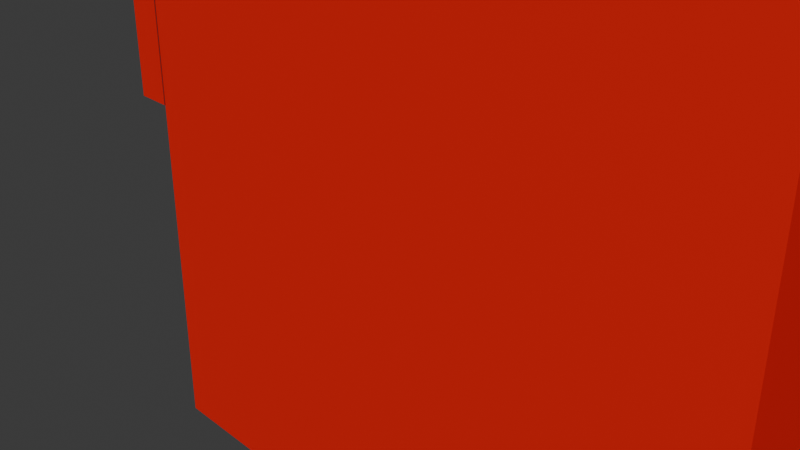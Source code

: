 # Source: SmokeJumpersFireStation.blend  (saved by Blender 4.3.34; exported with 4.5.12 LTS)
import bpy
from mathutils import Matrix  # noqa: F401  (used for matrix-valued properties, if any)

bpy.ops.wm.read_factory_settings(use_empty=True)
scene = bpy.context.scene
scene.name = 'Scene'

# ---- collections
col_collection = bpy.data.collections.new('Collection'); scene.collection.children.link(col_collection)

# ---- materials (node trees are filled in below, after node groups)
mat_material_001 = bpy.data.materials.new('Material.001')
mat_material_002 = bpy.data.materials.new('Material.002')
mat_material_003 = bpy.data.materials.new('Material.003')

# ---- material node trees
mat_material_001.use_nodes = True; mat_material_001.node_tree.nodes.clear()
_N = mat_material_001.node_tree.nodes; _L = mat_material_001.node_tree.links
n0 = _N.new('ShaderNodeBsdfPrincipled'); n0.name = 'Principled BSDF'; n0.location = (10, 300)
n0.inputs[0].default_value = (0.8002, 0.008477, 0.004563, 1.0)
n1 = _N.new('ShaderNodeOutputMaterial'); n1.name = 'Material Output'; n1.location = (300, 300)
_L.new(n0.outputs[0], n1.inputs[0])
n1.is_active_output = True
mat_material_002.use_nodes = True; mat_material_002.node_tree.nodes.clear()
_N = mat_material_002.node_tree.nodes; _L = mat_material_002.node_tree.links
n0 = _N.new('ShaderNodeBsdfPrincipled'); n0.name = 'Principled BSDF'; n0.location = (10, 300)
n0.inputs[0].default_value = (0.03158, 0.8001, 0.8001, 1.0)
n1 = _N.new('ShaderNodeOutputMaterial'); n1.name = 'Material Output'; n1.location = (300, 300)
_L.new(n0.outputs[0], n1.inputs[0])
n1.is_active_output = True
mat_material_003.use_nodes = True; mat_material_003.node_tree.nodes.clear()
_N = mat_material_003.node_tree.nodes; _L = mat_material_003.node_tree.links
n0 = _N.new('ShaderNodeBsdfPrincipled'); n0.name = 'Principled BSDF'; n0.location = (10, 300)
n0.inputs[0].default_value = (0.02004, 0.02004, 0.02004, 1.0)
n1 = _N.new('ShaderNodeOutputMaterial'); n1.name = 'Material Output'; n1.location = (300, 300)
_L.new(n0.outputs[0], n1.inputs[0])
n1.is_active_output = True

# ---- world
world_world = bpy.data.worlds.new('World'); scene.world = world_world
world_world.use_nodes = True; world_world.node_tree.nodes.clear()
_N = world_world.node_tree.nodes; _L = world_world.node_tree.links
n0 = _N.new('ShaderNodeOutputWorld'); n0.name = 'World Output'; n0.location = (300, 300)
n1 = _N.new('ShaderNodeBackground'); n1.name = 'Background'; n1.location = (10, 300)
n1.inputs[0].default_value = (0.05088, 0.05088, 0.05088, 1.0)
_L.new(n1.outputs[0], n0.inputs[0])
n0.is_active_output = True
world_world.color = (0.05088, 0.05088, 0.05088)
world_world.sun_shadow_jitter_overblur = 0.0

# ---- cameras
cam_camera = bpy.data.cameras.new('Camera')
cam_camera.clip_end = 100.0
cam_camera.ortho_scale = 7.314

# ---- meshes
me_firestation_6_for_smokejumpers__2 = bpy.data.meshes.new('FireStation.6 for Smokejumpers (2)')
me_firestation_6_for_smokejumpers__2.from_pydata([(916.4, 71.91, 0.0), (760.7, 193.5, 0.0), (760.7, 71.91, 0.0), (760.7, 432.5, 0.0), (916.4, 432.5, 0.0), (555.2, 193.5, 0.0), (537.5, 432.5, 0.0), (537.5, 193.5, 0.0), (561.3, 193.5, 0.0), (630.4, 193.5, 0.0), (636.7, 193.5, 0.0), (662.3, 193.5, 0.0), (668.7, 193.5, 0.0), (737.8, 193.5, 0.0), (743.7, 193.5, 0.0), (537.5, 193.5, 79.18), (537.5, 432.5, 80.57), (555.2, 193.5, 65.56), (636.7, 193.5, 65.56), (662.3, 193.5, 65.56), (743.7, 193.5, 65.56), (760.7, 193.5, 99.15), (760.7, 432.5, 112.1), (611.3, 432.5, 101.5), (620.6, 432.5, 102.8), (629.9, 432.5, 104.0), (639.2, 432.5, 105.0), (648.5, 432.5, 106.1), (657.8, 432.5, 107.0), (667.1, 432.5, 107.9), (676.5, 432.5, 108.7), (685.8, 432.5, 109.4), (695.1, 432.5, 110.0), (704.5, 432.5, 110.6), (713.9, 432.5, 111.0), (723.2, 432.5, 111.4), (732.6, 432.5, 111.7), (751.3, 432.5, 112.0), (741.9, 432.5, 111.9), (537.5, 432.5, 88.56), (546.7, 432.5, 90.42), (555.9, 432.5, 92.28), (565.1, 432.5, 93.98), (574.3, 432.5, 95.68), (583.5, 432.5, 97.22), (592.8, 432.5, 98.76), (602.0, 432.5, 100.1), (546.7, 193.5, 90.42), (555.9, 193.5, 92.28), (565.1, 193.5, 93.98), (574.3, 193.5, 95.68), (583.5, 193.5, 97.22), (592.8, 193.5, 98.76), (602.0, 193.5, 100.1), (611.3, 193.5, 101.5), (620.6, 193.5, 102.8), (629.9, 193.5, 104.0), (639.2, 193.5, 105.0), (648.5, 193.5, 106.1), (657.8, 193.5, 107.0), (667.1, 193.5, 107.9), (676.5, 193.5, 108.7), (685.8, 193.5, 109.4), (695.1, 193.5, 110.0), (704.5, 193.5, 110.6), (713.9, 193.5, 111.0), (723.2, 193.5, 111.4), (732.6, 193.5, 111.7), (741.9, 193.5, 111.9), (751.3, 193.5, 112.0), (760.7, 193.5, 112.1), (537.5, 193.5, 88.56), (561.3, 193.5, 57.32), (630.4, 193.5, 57.32), (668.7, 193.5, 57.32), (737.8, 193.5, 57.32), (599.6, 193.5, 37.5), (589.0, 193.5, 37.78), (599.6, 193.5, 49.23), (568.2, 193.5, 37.78), (589.0, 193.5, 49.5), (620.5, 193.5, 49.23), (568.2, 193.5, 49.5), (620.5, 193.5, 37.5), (709.8, 193.5, 36.35), (699.0, 193.5, 36.37), (709.8, 193.5, 48.07), (678.1, 193.5, 36.37), (699.0, 193.5, 48.09), (730.7, 193.5, 48.07), (678.1, 193.5, 48.09), (730.7, 193.5, 36.35), (772.4, 71.91, 107.5), (760.7, 71.91, 181.2), (772.4, 71.91, 134.7), (772.5, 71.91, 142.4), (904.6, 71.91, 134.7), (772.5, 71.91, 169.6), (904.6, 71.91, 169.6), (904.6, 71.91, 107.5), (916.4, 71.91, 181.2), (904.6, 71.91, 142.4), (916.4, 99.27, 169.5), (916.4, 432.5, 181.2), (916.4, 165.1, 169.5), (916.4, 179.5, 169.5), (916.4, 165.1, 145.0), (916.4, 245.3, 169.5), (916.4, 259.7, 169.5), (916.4, 245.3, 145.0), (916.4, 325.6, 169.5), (916.4, 340.0, 169.5), (916.4, 325.6, 145.0), (916.4, 405.8, 169.5), (916.4, 405.8, 145.0), (916.4, 99.27, 145.0), (916.4, 179.5, 145.0), (916.4, 259.7, 145.0), (916.4, 340.0, 145.0), (760.7, 432.5, 181.2), (760.7, 405.7, 146.0), (760.7, 339.9, 170.5), (760.7, 339.9, 146.0), (760.7, 405.7, 170.5), (760.7, 325.5, 146.0), (760.7, 259.7, 170.5), (760.7, 259.7, 146.0), (760.7, 325.5, 170.5), (760.7, 165.0, 146.0), (760.7, 99.19, 170.5), (760.7, 99.19, 146.0), (760.7, 165.0, 170.5), (760.7, 325.8, 117.2), (760.7, 260.0, 141.6), (760.7, 260.0, 117.2), (760.7, 325.8, 141.6), (760.7, 406.0, 117.2), (760.7, 340.2, 141.6), (760.7, 340.2, 117.2), (760.7, 406.0, 141.6), (760.7, 99.56, 117.2), (760.7, 165.4, 117.2), (760.7, 165.4, 141.6), (760.7, 179.8, 117.2), (760.7, 179.4, 146.0), (760.7, 245.6, 117.2), (760.7, 245.6, 141.6), (760.7, 179.4, 170.5), (760.7, 245.2, 170.5), (760.7, 179.8, 141.6), (760.7, 245.2, 146.0), (760.7, 99.56, 141.6), (786.4, 71.91, 165.4), (788.9, 71.91, 163.6), (786.4, 71.91, 147.5), (793.4, 71.91, 165.4), (793.4, 71.91, 163.6), (792.4, 71.91, 157.6), (788.9, 71.91, 155.8), (788.9, 71.91, 157.6), (792.4, 71.91, 155.8), (788.9, 71.91, 147.5), (797.7, 71.91, 165.4), (795.2, 71.91, 147.5), (795.2, 71.91, 165.4), (797.7, 71.91, 147.5), (800.6, 71.91, 165.4), (803.1, 71.91, 163.6), (800.6, 71.91, 147.5), (804.2, 71.91, 165.4), (804.2, 71.91, 163.6), (805.8, 71.91, 165.3), (805.6, 71.91, 163.4), (806.1, 71.91, 163.2), (807.1, 71.91, 164.9), (806.5, 71.91, 162.9), (806.9, 71.91, 162.0), (807.0, 71.91, 160.6), (808.2, 71.91, 164.3), (807.2, 71.91, 156.4), (807.9, 71.91, 156.8), (808.5, 71.91, 157.3), (808.9, 71.91, 163.4), (808.9, 71.91, 157.9), (809.3, 71.91, 162.2), (809.2, 71.91, 158.7), (809.4, 71.91, 160.6), (804.0, 71.91, 157.7), (803.1, 71.91, 155.9), (803.1, 71.91, 157.7), (805.0, 71.91, 155.9), (805.0, 71.91, 157.7), (805.7, 71.91, 157.9), (807.4, 71.91, 147.5), (806.3, 71.91, 158.3), (806.7, 71.91, 158.8), (807.0, 71.91, 159.6), (809.8, 71.91, 147.5), (803.1, 71.91, 147.5), (812.1, 71.91, 165.4), (814.6, 71.91, 163.5), (812.1, 71.91, 147.5), (819.0, 71.91, 165.4), (819.0, 71.91, 163.5), (818.2, 71.91, 157.6), (814.6, 71.91, 155.8), (814.6, 71.91, 157.6), (818.2, 71.91, 155.8), (814.6, 71.91, 149.2), (819.0, 71.91, 147.5), (819.0, 71.91, 149.2), (828.1, 71.91, 165.3), (827.9, 71.91, 161.6), (827.4, 71.91, 164.9), (828.0, 71.91, 162.5), (828.4, 71.91, 163.1), (828.9, 71.91, 165.5), (829.0, 71.91, 163.5), (829.8, 71.91, 165.5), (829.8, 71.91, 163.6), (830.8, 71.91, 165.5), (830.7, 71.91, 163.5), (831.3, 71.91, 163.1), (831.7, 71.91, 165.2), (831.7, 71.91, 162.6), (832.0, 71.91, 161.9), (832.5, 71.91, 164.9), (832.2, 71.91, 160.3), (834.4, 71.91, 160.9), (833.1, 71.91, 164.4), (833.5, 71.91, 163.8), (833.9, 71.91, 162.9), (834.2, 71.91, 162.0), (825.7, 71.91, 162.3), (825.7, 71.91, 160.1), (825.6, 71.91, 161.4), (825.9, 71.91, 163.1), (826.1, 71.91, 159.1), (826.3, 71.91, 163.9), (826.6, 71.91, 158.2), (826.8, 71.91, 164.4), (827.4, 71.91, 157.4), (827.9, 71.91, 160.9), (828.1, 71.91, 160.3), (830.4, 71.91, 154.8), (829.0, 71.91, 159.2), (832.1, 71.91, 156.5), (831.8, 71.91, 153.3), (832.2, 71.91, 152.4), (833.0, 71.91, 155.6), (832.3, 71.91, 151.3), (832.6, 71.91, 147.8), (833.4, 71.91, 148.4), (833.9, 71.91, 154.4), (834.1, 71.91, 149.2), (834.5, 71.91, 153.1), (834.5, 71.91, 150.3), (834.6, 71.91, 151.5), (827.8, 71.91, 153.1), (825.8, 71.91, 151.0), (825.6, 71.91, 152.5), (826.2, 71.91, 149.8), (826.9, 71.91, 148.7), (827.8, 71.91, 147.9), (828.1, 71.91, 151.2), (828.9, 71.91, 147.4), (828.4, 71.91, 150.4), (828.9, 71.91, 149.8), (829.5, 71.91, 149.4), (830.4, 71.91, 147.3), (830.4, 71.91, 149.2), (831.2, 71.91, 149.4), (831.5, 71.91, 147.4), (831.8, 71.91, 149.8), (832.2, 71.91, 150.4), (844.0, 71.91, 165.4), (835.5, 71.91, 163.5), (835.5, 71.91, 165.4), (838.6, 71.91, 163.5), (841.1, 71.91, 163.5), (838.6, 71.91, 147.5), (844.0, 71.91, 163.5), (841.1, 71.91, 147.5), (848.6, 71.91, 165.4), (847.1, 71.91, 147.5), (844.8, 71.91, 147.5), (848.0, 71.91, 152.0), (848.3, 71.91, 153.8), (849.8, 71.91, 161.8), (851.0, 71.91, 165.4), (851.3, 71.91, 153.8), (854.8, 71.91, 147.5), (851.6, 71.91, 152.0), (852.4, 71.91, 147.5), (864.0, 71.91, 165.4), (855.6, 71.91, 163.5), (855.6, 71.91, 165.4), (858.6, 71.91, 163.5), (861.1, 71.91, 163.5), (858.6, 71.91, 147.5), (864.0, 71.91, 163.5), (861.1, 71.91, 147.5), (868.4, 71.91, 165.4), (865.9, 71.91, 147.5), (865.9, 71.91, 165.4), (868.4, 71.91, 147.5), (871.0, 71.91, 161.5), (870.9, 71.91, 153.1), (870.9, 71.91, 159.9), (871.0, 71.91, 151.4), (871.4, 71.91, 162.9), (871.4, 71.91, 150.0), (872.0, 71.91, 164.0), (872.0, 71.91, 148.8), (872.9, 71.91, 148.0), (872.9, 71.91, 164.8), (873.4, 71.91, 160.4), (873.6, 71.91, 162.1), (874.2, 71.91, 165.4), (873.9, 71.91, 162.7), (874.3, 71.91, 163.2), (875.8, 71.91, 165.5), (875.0, 71.91, 163.5), (875.8, 71.91, 163.6), (877.5, 71.91, 165.4), (876.7, 71.91, 163.5), (877.3, 71.91, 163.2), (877.8, 71.91, 162.7), (878.7, 71.91, 164.8), (878.0, 71.91, 162.1), (878.2, 71.91, 160.4), (878.2, 71.91, 152.5), (873.6, 71.91, 150.8), (874.2, 71.91, 147.4), (873.4, 71.91, 152.5), (873.9, 71.91, 150.1), (874.3, 71.91, 149.6), (875.8, 71.91, 147.3), (875.0, 71.91, 149.3), (875.8, 71.91, 149.2), (876.7, 71.91, 149.3), (877.5, 71.91, 147.4), (877.3, 71.91, 149.6), (877.8, 71.91, 150.1), (878.7, 71.91, 148.0), (878.0, 71.91, 150.8), (879.6, 71.91, 164.0), (879.6, 71.91, 148.8), (880.2, 71.91, 162.9), (880.2, 71.91, 150.0), (880.6, 71.91, 161.5), (880.6, 71.91, 151.4), (880.7, 71.91, 159.9), (880.7, 71.91, 153.1), (892.1, 71.91, 165.4), (890.0, 71.91, 153.5), (890.0, 71.91, 165.4), (890.5, 71.91, 147.5), (892.1, 71.91, 147.5), (885.3, 71.91, 159.7), (884.9, 71.91, 165.4), (883.2, 71.91, 147.5), (883.2, 71.91, 165.4), (885.3, 71.91, 147.5), (792.4, 70.61, 155.8), (788.9, 70.61, 157.6), (788.9, 70.61, 155.8), (792.4, 70.61, 157.6), (788.9, 70.61, 147.5), (786.4, 70.61, 165.4), (786.4, 70.61, 147.5), (788.9, 70.61, 163.6), (793.4, 70.61, 165.4), (793.4, 70.61, 163.6), (797.7, 70.61, 147.5), (795.2, 70.61, 165.4), (795.2, 70.61, 147.5), (797.7, 70.61, 165.4), (803.1, 70.61, 147.5), (800.6, 70.61, 165.4), (800.6, 70.61, 147.5), (803.1, 70.61, 163.6), (804.2, 70.61, 165.4), (803.1, 70.61, 155.9), (803.1, 70.61, 157.7), (804.2, 70.61, 163.6), (805.6, 70.61, 163.4), (805.8, 70.61, 165.3), (806.1, 70.61, 163.2), (807.1, 70.61, 164.9), (806.5, 70.61, 162.9), (806.9, 70.61, 162.0), (807.0, 70.61, 160.6), (805.0, 70.61, 155.9), (804.0, 70.61, 157.7), (805.0, 70.61, 157.7), (805.7, 70.61, 157.9), (807.4, 70.61, 147.5), (806.3, 70.61, 158.3), (806.7, 70.61, 158.8), (807.0, 70.61, 159.6), (807.2, 70.61, 156.4), (809.8, 70.61, 147.5), (808.2, 70.61, 164.3), (807.9, 70.61, 156.8), (808.5, 70.61, 157.3), (808.9, 70.61, 163.4), (808.9, 70.61, 157.9), (809.3, 70.61, 162.2), (809.2, 70.61, 158.7), (809.4, 70.61, 160.6), (812.1, 70.61, 147.5), (814.6, 70.61, 149.2), (812.1, 70.61, 165.4), (819.0, 70.61, 147.5), (819.0, 70.61, 149.2), (818.2, 70.61, 155.8), (814.6, 70.61, 157.6), (814.6, 70.61, 155.8), (818.2, 70.61, 157.6), (814.6, 70.61, 163.5), (819.0, 70.61, 165.4), (819.0, 70.61, 163.5), (825.8, 70.61, 151.0), (827.8, 70.61, 153.1), (825.6, 70.61, 152.5), (826.2, 70.61, 149.8), (826.9, 70.61, 148.7), (827.8, 70.61, 147.9), (828.1, 70.61, 151.2), (828.9, 70.61, 147.4), (828.4, 70.61, 150.4), (828.9, 70.61, 149.8), (829.5, 70.61, 149.4), (830.4, 70.61, 147.3), (830.4, 70.61, 149.2), (831.5, 70.61, 147.4), (831.2, 70.61, 149.4), (831.8, 70.61, 149.8), (832.6, 70.61, 147.8), (832.2, 70.61, 150.4), (832.3, 70.61, 151.3), (825.7, 70.61, 160.1), (825.7, 70.61, 162.3), (825.6, 70.61, 161.4), (825.9, 70.61, 163.1), (826.1, 70.61, 159.1), (826.3, 70.61, 163.9), (826.6, 70.61, 158.2), (826.8, 70.61, 164.4), (827.4, 70.61, 157.4), (827.4, 70.61, 164.9), (827.9, 70.61, 160.9), (828.1, 70.61, 160.3), (830.4, 70.61, 154.8), (827.9, 70.61, 161.6), (829.0, 70.61, 159.2), (832.1, 70.61, 156.5), (831.8, 70.61, 153.3), (832.2, 70.61, 152.4), (833.0, 70.61, 155.6), (833.4, 70.61, 148.4), (833.9, 70.61, 154.4), (834.1, 70.61, 149.2), (834.5, 70.61, 153.1), (834.5, 70.61, 150.3), (834.6, 70.61, 151.5), (828.1, 70.61, 165.3), (828.0, 70.61, 162.5), (828.4, 70.61, 163.1), (828.9, 70.61, 165.5), (829.0, 70.61, 163.5), (829.8, 70.61, 165.5), (829.8, 70.61, 163.6), (830.7, 70.61, 163.5), (830.8, 70.61, 165.5), (831.3, 70.61, 163.1), (831.7, 70.61, 165.2), (831.7, 70.61, 162.6), (832.0, 70.61, 161.9), (832.5, 70.61, 164.9), (832.2, 70.61, 160.3), (834.4, 70.61, 160.9), (833.1, 70.61, 164.4), (833.5, 70.61, 163.8), (833.9, 70.61, 162.9), (834.2, 70.61, 162.0), (841.1, 70.61, 147.5), (838.6, 70.61, 163.5), (838.6, 70.61, 147.5), (835.5, 70.61, 165.4), (835.5, 70.61, 163.5), (844.0, 70.61, 165.4), (841.1, 70.61, 163.5), (844.0, 70.61, 163.5), (851.6, 70.61, 152.0), (848.3, 70.61, 153.8), (848.0, 70.61, 152.0), (851.3, 70.61, 153.8), (847.1, 70.61, 147.5), (848.6, 70.61, 165.4), (844.8, 70.61, 147.5), (849.8, 70.61, 161.8), (851.0, 70.61, 165.4), (854.8, 70.61, 147.5), (852.4, 70.61, 147.5), (861.1, 70.61, 147.5), (858.6, 70.61, 163.5), (858.6, 70.61, 147.5), (855.6, 70.61, 165.4), (855.6, 70.61, 163.5), (864.0, 70.61, 165.4), (861.1, 70.61, 163.5), (864.0, 70.61, 163.5), (868.4, 70.61, 147.5), (865.9, 70.61, 165.4), (865.9, 70.61, 147.5), (868.4, 70.61, 165.4), (871.0, 70.61, 151.4), (870.9, 70.61, 159.9), (870.9, 70.61, 153.1), (871.0, 70.61, 161.5), (871.4, 70.61, 150.0), (871.4, 70.61, 162.9), (872.0, 70.61, 148.8), (872.0, 70.61, 164.0), (872.9, 70.61, 148.0), (872.9, 70.61, 164.8), (873.4, 70.61, 152.5), (873.6, 70.61, 150.8), (874.2, 70.61, 147.4), (873.9, 70.61, 150.1), (874.3, 70.61, 149.6), (875.8, 70.61, 147.3), (875.0, 70.61, 149.3), (875.8, 70.61, 149.2), (877.5, 70.61, 147.4), (876.7, 70.61, 149.3), (877.3, 70.61, 149.6), (877.8, 70.61, 150.1), (878.7, 70.61, 148.0), (878.0, 70.61, 150.8), (878.2, 70.61, 152.5), (878.2, 70.61, 160.4), (873.6, 70.61, 162.1), (874.2, 70.61, 165.4), (873.4, 70.61, 160.4), (873.9, 70.61, 162.7), (874.3, 70.61, 163.2), (875.8, 70.61, 165.5), (875.0, 70.61, 163.5), (875.8, 70.61, 163.6), (876.7, 70.61, 163.5), (877.5, 70.61, 165.4), (877.3, 70.61, 163.2), (877.8, 70.61, 162.7), (878.7, 70.61, 164.8), (878.0, 70.61, 162.1), (879.6, 70.61, 148.8), (879.6, 70.61, 164.0), (880.2, 70.61, 150.0), (880.2, 70.61, 162.9), (880.6, 70.61, 151.4), (880.6, 70.61, 161.5), (880.7, 70.61, 153.1), (880.7, 70.61, 159.9), (885.3, 70.61, 147.5), (883.2, 70.61, 165.4), (883.2, 70.61, 147.5), (884.9, 70.61, 165.4), (885.3, 70.61, 159.7), (890.0, 70.61, 153.5), (890.5, 70.61, 147.5), (890.0, 70.61, 165.4), (892.1, 70.61, 165.4), (892.1, 70.61, 147.5)], [(142, 149)], [(0, 2, 1), (1, 3, 0), (3, 4, 0), (5, 7, 6), (6, 3, 5), (3, 8, 5), (3, 9, 8), (3, 10, 9), (3, 11, 10), (3, 12, 11), (3, 13, 12), (3, 14, 13), (3, 1, 14), (6, 7, 15), (15, 16, 6), (15, 7, 5), (5, 17, 15), (20, 14, 1), (1, 21, 20), (15, 17, 18, 19, 20, 21), (75, 20, 19, 74), (26, 25, 24, 23, 46, 45, 44, 43, 42, 41, 40, 39, 71, 47, 48, 49, 50, 51, 52, 53, 54, 55, 56, 57, 58, 59, 60, 61, 62, 63, 64, 65, 66, 67, 68, 69, 70, 22, 37, 38, 36, 35, 34, 33, 32, 31, 30, 29, 28, 27), (3, 6, 39, 40, 41, 42, 43, 44, 45, 46, 23, 24, 25, 26, 27, 28, 29, 30, 31, 32, 33, 34, 35, 36, 38, 37, 22), (21, 70, 71, 15), (71, 70, 69, 68, 67, 66, 65, 64, 63, 62, 61, 60, 59, 58, 57, 56, 55, 54, 53, 52, 51, 50, 49, 48, 47), (17, 5, 8), (8, 72, 17), (72, 73, 17), (73, 9, 10), (10, 18, 73), (18, 17, 73), (19, 11, 12), (12, 74, 19), (18, 10, 11, 19), (12, 14, 91, 84, 85, 87), (14, 20, 75), (90, 74, 12, 87), (76, 78, 77), (77, 79, 76), (78, 80, 77), (78, 81, 80), (8, 9, 79), (79, 72, 8), (9, 76, 79), (79, 82, 72), (82, 80, 72), (9, 73, 83), (83, 76, 9), (73, 81, 83), (73, 80, 81), (73, 72, 80), (85, 87, 84), (86, 89, 88), (89, 86, 84, 91), (89, 91, 14, 75), (86, 88, 85, 84), (82, 79, 77), (77, 80, 82), (78, 76, 83), (83, 81, 78), (90, 87, 85, 88), (16, 15, 71), (71, 39, 16), (2, 0, 92), (92, 93, 2), (92, 94, 93), (94, 95, 93), (94, 96, 95), (95, 97, 93), (97, 98, 93), (0, 100, 99), (99, 92, 0), (100, 96, 99), (100, 101, 96), (101, 95, 96), (100, 98, 101), (100, 93, 98), (100, 0, 102), (102, 103, 100), (102, 104, 103), (104, 105, 103), (104, 106, 105), (105, 107, 103), (107, 108, 103), (107, 109, 108), (108, 110, 103), (110, 111, 103), (110, 112, 111), (111, 113, 103), (113, 114, 103), (0, 4, 115), (115, 102, 0), (4, 106, 115), (4, 116, 106), (116, 105, 106), (4, 109, 116), (4, 117, 109), (117, 108, 109), (4, 112, 117), (4, 118, 112), (118, 111, 112), (4, 114, 118), (4, 103, 114), (119, 103, 4, 3, 22), (103, 119, 93), (93, 100, 103), (121, 122, 124, 127), (135, 124, 122, 137), (120, 122, 121, 123), (120, 139, 137, 122), (107, 105, 116), (116, 109, 107), (104, 102, 115), (115, 106, 104), (113, 111, 118), (118, 114, 113), (110, 108, 117), (117, 112, 110), (97, 95, 101), (101, 98, 97), (120, 123, 139), (143, 145, 70), (70, 21, 1), (145, 22, 70), (145, 134, 22), (134, 132, 22), (132, 138, 22), (124, 127, 135), (150, 148, 146), (136, 138, 137, 139), (94, 92, 99), (99, 96, 94), (137, 138, 132, 135), (152, 153, 154), (153, 152, 155), (153, 155, 156), (157, 158, 159), (158, 157, 160), (153, 161, 154), (161, 153, 159), (161, 159, 158), (162, 163, 164), (163, 162, 165), (166, 167, 168), (167, 166, 169), (167, 169, 170), (170, 169, 171), (170, 171, 172), (172, 171, 173), (173, 171, 174), (173, 174, 175), (175, 174, 176), (176, 174, 177), (178, 179, 174), (179, 178, 180), (180, 178, 181), (181, 178, 182), (181, 182, 183), (183, 182, 184), (183, 184, 185), (185, 184, 186), (187, 188, 189), (188, 187, 190), (190, 187, 191), (190, 191, 192), (190, 192, 193), (193, 192, 194), (193, 194, 195), (193, 195, 196), (193, 196, 177), (193, 177, 179), (179, 177, 174), (193, 179, 197), (167, 198, 168), (198, 167, 189), (198, 189, 188), (199, 200, 201), (200, 199, 202), (200, 202, 203), (204, 205, 206), (205, 204, 207), (201, 208, 209), (208, 201, 200), (208, 200, 206), (208, 206, 205), (209, 208, 210), (211, 212, 213), (212, 211, 214), (214, 211, 215), (215, 211, 216), (215, 216, 217), (217, 216, 218), (217, 218, 219), (219, 218, 220), (219, 220, 221), (221, 220, 222), (222, 220, 223), (222, 223, 224), (224, 223, 225), (225, 223, 226), (225, 226, 227), (227, 226, 228), (228, 226, 229), (228, 229, 230), (228, 230, 231), (228, 231, 232), (233, 234, 235), (234, 233, 236), (234, 236, 237), (237, 236, 238), (237, 238, 239), (239, 238, 240), (239, 240, 241), (241, 240, 213), (241, 213, 242), (241, 242, 243), (241, 243, 244), (242, 213, 212), (244, 243, 245), (244, 245, 246), (244, 246, 247), (247, 246, 248), (248, 246, 249), (248, 249, 250), (250, 249, 251), (251, 249, 252), (252, 249, 253), (252, 253, 254), (254, 253, 255), (254, 255, 256), (256, 255, 257), (258, 259, 260), (259, 258, 261), (261, 258, 262), (262, 258, 263), (263, 258, 264), (263, 264, 265), (265, 264, 266), (265, 266, 267), (265, 267, 268), (265, 268, 269), (269, 268, 270), (269, 270, 271), (269, 271, 272), (272, 271, 273), (272, 273, 251), (251, 273, 274), (251, 274, 250), (275, 276, 277), (276, 275, 278), (278, 275, 279), (278, 279, 280), (279, 275, 281), (282, 280, 279), (283, 284, 285), (284, 283, 286), (286, 283, 287), (287, 283, 288), (288, 283, 289), (288, 289, 290), (290, 289, 291), (290, 291, 292), (292, 291, 293), (287, 292, 286), (292, 287, 290), (294, 295, 296), (295, 294, 297), (297, 294, 298), (297, 298, 299), (298, 294, 300), (301, 299, 298), (302, 303, 304), (303, 302, 305), (306, 307, 308), (307, 306, 309), (309, 306, 310), (309, 310, 311), (311, 310, 312), (311, 312, 313), (313, 312, 314), (314, 312, 315), (314, 315, 316), (316, 315, 317), (317, 315, 318), (317, 318, 319), (319, 318, 320), (320, 318, 321), (320, 321, 322), (322, 321, 323), (323, 321, 324), (323, 324, 325), (325, 324, 326), (326, 324, 327), (327, 324, 328), (327, 328, 329), (329, 328, 330), (330, 328, 331), (314, 332, 333), (332, 314, 334), (334, 314, 316), (333, 332, 335), (333, 335, 336), (333, 336, 337), (337, 336, 338), (337, 338, 339), (337, 339, 340), (337, 340, 341), (341, 340, 342), (341, 342, 343), (341, 343, 344), (344, 343, 345), (344, 345, 331), (344, 331, 328), (344, 328, 346), (344, 346, 347), (347, 346, 348), (347, 348, 349), (349, 348, 350), (349, 350, 351), (351, 350, 352), (351, 352, 353), (354, 355, 356), (355, 354, 357), (357, 354, 358), (355, 359, 360), (359, 355, 357), (360, 361, 362), (361, 360, 363), (363, 360, 359), (364, 365, 366), (365, 364, 367), (368, 369, 370), (369, 368, 371), (369, 371, 372), (371, 368, 366), (371, 366, 365), (372, 371, 373), (369, 154, 370), (154, 369, 152), (369, 155, 152), (155, 369, 372), (155, 373, 156), (373, 155, 372), (373, 153, 156), (153, 373, 371), (153, 365, 159), (365, 153, 371), (365, 157, 159), (157, 365, 367), (157, 364, 160), (364, 157, 367), (364, 158, 160), (158, 364, 366), (158, 368, 161), (368, 158, 366), (368, 154, 161), (154, 368, 370), (374, 375, 376), (375, 374, 377), (375, 163, 376), (163, 375, 164), (375, 162, 164), (162, 375, 377), (162, 374, 165), (374, 162, 377), (374, 163, 165), (163, 374, 376), (378, 379, 380), (379, 378, 381), (379, 381, 382), (381, 378, 383), (381, 383, 384), (382, 381, 385), (382, 385, 386), (382, 386, 387), (387, 386, 388), (387, 388, 389), (389, 388, 390), (389, 390, 391), (389, 391, 392), (393, 384, 383), (384, 393, 394), (394, 393, 395), (395, 393, 396), (396, 393, 397), (396, 397, 398), (398, 397, 399), (399, 397, 400), (400, 397, 392), (392, 397, 401), (392, 401, 389), (401, 397, 402), (401, 403, 389), (403, 401, 404), (403, 404, 405), (403, 405, 406), (406, 405, 407), (406, 407, 408), (408, 407, 409), (408, 409, 410), (379, 168, 380), (168, 379, 166), (379, 169, 166), (169, 379, 382), (382, 171, 169), (171, 382, 387), (387, 174, 171), (174, 387, 389), (389, 178, 174), (178, 389, 403), (178, 406, 182), (406, 178, 403), (182, 408, 184), (408, 182, 406), (184, 410, 186), (410, 184, 408), (186, 409, 185), (409, 186, 410), (185, 407, 183), (407, 185, 409), (183, 405, 181), (405, 183, 407), (405, 180, 181), (180, 405, 404), (404, 179, 180), (179, 404, 401), (179, 402, 197), (402, 179, 401), (402, 193, 197), (193, 402, 397), (393, 193, 397), (193, 393, 190), (393, 188, 190), (188, 393, 383), (188, 378, 198), (378, 188, 383), (378, 168, 198), (168, 378, 380), (384, 187, 189), (187, 384, 394), (394, 191, 187), (191, 394, 395), (395, 192, 191), (192, 395, 396), (396, 194, 192), (194, 396, 398), (399, 194, 398), (194, 399, 195), (400, 195, 399), (195, 400, 196), (392, 196, 400), (196, 392, 177), (391, 177, 392), (177, 391, 176), (390, 176, 391), (176, 390, 175), (390, 173, 175), (173, 390, 388), (388, 172, 173), (172, 388, 386), (386, 170, 172), (170, 386, 385), (385, 167, 170), (167, 385, 381), (167, 384, 189), (384, 167, 381), (411, 412, 413), (412, 411, 414), (412, 414, 415), (416, 417, 418), (417, 416, 419), (413, 420, 421), (420, 413, 412), (420, 412, 418), (420, 418, 417), (421, 420, 422), (413, 201, 411), (201, 413, 199), (413, 202, 199), (202, 413, 421), (202, 422, 203), (422, 202, 421), (422, 200, 203), (200, 422, 420), (200, 417, 206), (417, 200, 420), (417, 204, 206), (204, 417, 419), (204, 416, 207), (416, 204, 419), (416, 205, 207), (205, 416, 418), (205, 412, 208), (412, 205, 418), (412, 210, 208), (210, 412, 415), (210, 414, 209), (414, 210, 415), (414, 201, 209), (201, 414, 411), (423, 424, 425), (424, 423, 426), (424, 426, 427), (424, 427, 428), (424, 428, 429), (429, 428, 430), (429, 430, 431), (431, 430, 432), (432, 430, 433), (433, 430, 434), (433, 434, 435), (435, 434, 436), (435, 436, 437), (437, 436, 438), (438, 436, 439), (438, 439, 440), (440, 439, 441), (442, 443, 444), (443, 442, 445), (445, 442, 446), (445, 446, 447), (447, 446, 448), (447, 448, 449), (449, 448, 450), (449, 450, 451), (451, 450, 452), (452, 450, 453), (453, 450, 454), (451, 452, 455), (453, 454, 456), (456, 454, 457), (457, 454, 458), (457, 458, 459), (457, 459, 460), (460, 459, 441), (460, 441, 439), (460, 439, 461), (460, 461, 462), (462, 461, 463), (462, 463, 464), (464, 463, 465), (464, 465, 466), (455, 467, 451), (467, 455, 468), (467, 468, 469), (467, 469, 470), (470, 469, 471), (470, 471, 472), (472, 471, 473), (472, 473, 474), (472, 474, 475), (475, 474, 476), (475, 476, 477), (477, 476, 478), (477, 478, 479), (477, 479, 480), (480, 479, 481), (480, 481, 482), (480, 482, 483), (483, 482, 484), (484, 482, 485), (485, 482, 486), (434, 265, 269), (265, 434, 430), (430, 263, 265), (263, 430, 428), (428, 262, 263), (262, 428, 427), (426, 262, 427), (262, 426, 261), (423, 261, 426), (261, 423, 259), (425, 259, 423), (259, 425, 260), (425, 258, 260), (258, 425, 424), (258, 429, 264), (429, 258, 424), (264, 431, 266), (431, 264, 429), (266, 432, 267), (432, 266, 431), (432, 268, 267), (268, 432, 433), (433, 270, 268), (270, 433, 435), (435, 271, 270), (271, 435, 437), (437, 273, 271), (273, 437, 438), (440, 273, 438), (273, 440, 274), (441, 274, 440), (274, 441, 250), (459, 250, 441), (250, 459, 248), (458, 248, 459), (248, 458, 247), (454, 247, 458), (247, 454, 244), (454, 241, 244), (241, 454, 450), (448, 241, 450), (241, 448, 239), (446, 239, 448), (239, 446, 237), (442, 237, 446), (237, 442, 234), (444, 234, 442), (234, 444, 235), (443, 235, 444), (235, 443, 233), (445, 233, 443), (233, 445, 236), (447, 236, 445), (236, 447, 238), (449, 238, 447), (238, 449, 240), (449, 213, 240), (213, 449, 451), (451, 211, 213), (211, 451, 467), (467, 216, 211), (216, 467, 470), (470, 218, 216), (218, 470, 472), (472, 220, 218), (220, 472, 475), (475, 223, 220), (223, 475, 477), (477, 226, 223), (226, 477, 480), (480, 229, 226), (229, 480, 483), (229, 484, 230), (484, 229, 483), (230, 485, 231), (485, 230, 484), (231, 486, 232), (486, 231, 485), (232, 482, 228), (482, 232, 486), (482, 227, 228), (227, 482, 481), (479, 227, 481), (227, 479, 225), (478, 225, 479), (225, 478, 224), (476, 224, 478), (224, 476, 222), (476, 221, 222), (221, 476, 474), (474, 219, 221), (219, 474, 473), (473, 217, 219), (217, 473, 471), (471, 215, 217), (215, 471, 469), (215, 468, 214), (468, 215, 469), (214, 455, 212), (455, 214, 468), (212, 452, 242), (452, 212, 455), (242, 453, 243), (453, 242, 452), (243, 456, 245), (456, 243, 453), (456, 246, 245), (246, 456, 457), (246, 460, 249), (460, 246, 457), (249, 462, 253), (462, 249, 460), (253, 464, 255), (464, 253, 462), (255, 466, 257), (466, 255, 464), (257, 465, 256), (465, 257, 466), (256, 463, 254), (463, 256, 465), (254, 461, 252), (461, 254, 463), (461, 251, 252), (251, 461, 439), (439, 272, 251), (272, 439, 436), (436, 269, 272), (269, 436, 434), (487, 488, 489), (488, 490, 491), (490, 488, 492), (492, 488, 493), (493, 488, 487), (492, 493, 494), (488, 280, 489), (280, 488, 278), (488, 276, 278), (276, 488, 491), (490, 276, 491), (276, 490, 277), (490, 275, 277), (275, 490, 492), (275, 494, 281), (494, 275, 492), (494, 279, 281), (279, 494, 493), (279, 487, 282), (487, 279, 493), (487, 280, 282), (280, 487, 489), (495, 496, 497), (496, 495, 498), (499, 500, 501), (500, 499, 497), (500, 497, 496), (500, 496, 502), (500, 502, 503), (503, 502, 498), (503, 498, 504), (504, 498, 495), (504, 495, 505), (500, 285, 501), (285, 500, 283), (500, 289, 283), (289, 500, 503), (289, 504, 291), (504, 289, 503), (504, 293, 291), (293, 504, 505), (495, 293, 505), (293, 495, 292), (495, 286, 292), (286, 495, 497), (286, 499, 284), (499, 286, 497), (499, 285, 284), (285, 499, 501), (496, 290, 287), (290, 496, 498), (502, 290, 498), (290, 502, 288), (288, 496, 287), (496, 288, 502), (506, 507, 508), (507, 509, 510), (509, 507, 511), (511, 507, 512), (512, 507, 506), (511, 512, 513), (507, 299, 508), (299, 507, 297), (507, 295, 297), (295, 507, 510), (509, 295, 510), (295, 509, 296), (509, 294, 296), (294, 509, 511), (294, 513, 300), (513, 294, 511), (513, 298, 300), (298, 513, 512), (298, 506, 301), (506, 298, 512), (506, 299, 301), (299, 506, 508), (514, 515, 516), (515, 514, 517), (515, 303, 516), (303, 515, 304), (515, 302, 304), (302, 515, 517), (302, 514, 305), (514, 302, 517), (514, 303, 305), (303, 514, 516), (518, 519, 520), (519, 518, 521), (521, 518, 522), (521, 522, 523), (523, 522, 524), (523, 524, 525), (525, 524, 526), (525, 526, 527), (527, 526, 528), (528, 526, 529), (529, 526, 530), (529, 530, 531), (531, 530, 532), (532, 530, 533), (532, 533, 534), (534, 533, 535), (535, 533, 536), (535, 536, 537), (537, 536, 538), (538, 536, 539), (539, 536, 540), (539, 540, 541), (541, 540, 542), (542, 540, 543), (527, 544, 545), (544, 527, 546), (546, 527, 528), (545, 544, 547), (545, 547, 548), (545, 548, 549), (549, 548, 550), (549, 550, 551), (549, 551, 552), (549, 552, 553), (553, 552, 554), (553, 554, 555), (553, 555, 556), (556, 555, 557), (556, 557, 543), (556, 543, 540), (556, 540, 558), (556, 558, 559), (559, 558, 560), (559, 560, 561), (561, 560, 562), (561, 562, 563), (563, 562, 564), (563, 564, 565), (533, 333, 337), (333, 533, 530), (530, 314, 333), (314, 530, 526), (526, 313, 314), (313, 526, 524), (522, 313, 524), (313, 522, 311), (518, 311, 522), (311, 518, 309), (520, 309, 518), (309, 520, 307), (519, 307, 520), (307, 519, 308), (521, 308, 519), (308, 521, 306), (523, 306, 521), (306, 523, 310), (525, 310, 523), (310, 525, 312), (525, 315, 312), (315, 525, 527), (527, 318, 315), (318, 527, 545), (545, 321, 318), (321, 545, 549), (549, 324, 321), (324, 549, 553), (553, 328, 324), (328, 553, 556), (556, 346, 328), (346, 556, 559), (346, 561, 348), (561, 346, 559), (348, 563, 350), (563, 348, 561), (350, 565, 352), (565, 350, 563), (352, 564, 353), (564, 352, 565), (353, 562, 351), (562, 353, 564), (351, 560, 349), (560, 351, 562), (349, 558, 347), (558, 349, 560), (558, 344, 347), (344, 558, 540), (540, 341, 344), (341, 540, 536), (536, 337, 341), (337, 536, 533), (535, 340, 339), (340, 535, 537), (537, 342, 340), (342, 537, 538), (539, 342, 538), (342, 539, 343), (541, 343, 539), (343, 541, 345), (542, 345, 541), (345, 542, 331), (543, 331, 542), (331, 543, 330), (557, 330, 543), (330, 557, 329), (555, 329, 557), (329, 555, 327), (554, 327, 555), (327, 554, 326), (554, 325, 326), (325, 554, 552), (552, 323, 325), (323, 552, 551), (551, 322, 323), (322, 551, 550), (550, 320, 322), (320, 550, 548), (320, 547, 319), (547, 320, 548), (319, 544, 317), (544, 319, 547), (317, 546, 316), (546, 317, 544), (316, 528, 334), (528, 316, 546), (334, 529, 332), (529, 334, 528), (332, 531, 335), (531, 332, 529), (335, 532, 336), (532, 335, 531), (532, 338, 336), (338, 532, 534), (534, 339, 338), (339, 534, 535), (566, 567, 568), (567, 566, 569), (569, 566, 570), (569, 570, 571), (571, 570, 572), (571, 572, 573), (573, 572, 574), (574, 572, 575), (567, 361, 568), (361, 567, 362), (567, 360, 362), (360, 567, 569), (360, 571, 355), (571, 360, 569), (573, 355, 571), (355, 573, 356), (573, 354, 356), (354, 573, 574), (354, 575, 358), (575, 354, 574), (575, 357, 358), (357, 575, 572), (570, 357, 572), (357, 570, 359), (359, 566, 363), (566, 359, 570), (566, 361, 363), (361, 566, 568), (89, 75, 74, 90, 88), (132, 134, 133, 135), (124, 135, 133, 126), (127, 124, 126, 125), (144, 147, 148, 150), (146, 133, 126, 150), (148, 125, 126, 150), (145, 134, 133, 146), (146, 149, 143, 145), (144, 149, 146, 150), (131, 147, 144, 128), (144, 128, 142, 141, 143, 149), (128, 130, 129, 131), (140, 141, 142, 151), (136, 22, 132, 138), (119, 22, 136, 139, 120, 123), (121, 127, 125, 148, 147, 131, 129, 93, 119, 123), (130, 151, 140, 2, 93, 129), (70, 1, 2, 140, 141, 143), (130, 128, 142, 151)])
me_firestation_6_for_smokejumpers__2.polygons.foreach_set('material_index', [0, 0, 0, 0, 0, 0, 0, 0, 0, 0, 0, 0, 0, 0, 0, 0, 0, 0, 0, 0, 2, 0, 0, 0, 0, 2, 2, 2, 2, 2, 2, 2, 2, 0, 2, 2, 2, 2, 2, 2, 2, 2, 2, 2, 2, 2, 2, 2, 2, 2, 2, 2, 2, 1, 2, 2, 1, 1, 1, 1, 1, 0, 0, 0, 0, 0, 0, 0, 0, 0, 0, 0, 0, 0, 0, 0, 0, 0, 0, 0, 0, 0, 0, 0, 0, 0, 0, 0, 0, 0, 0, 0, 0, 0, 0, 0, 0, 0, 0, 0, 0, 0, 0, 0, 0, 0, 0, 0, 1, 0, 0, 0, 0, 0, 0, 0, 0, 0, 0, 0, 0, 0, 0, 0, 0, 0, 0, 0, 0, 1, 0, 0, 0, 2, 2, 2, 2, 2, 2, 2, 2, 2, 2, 2, 2, 2, 2, 2, 2, 2, 2, 2, 2, 2, 2, 2, 2, 2, 2, 2, 2, 2, 2, 2, 2, 2, 2, 2, 2, 2, 2, 2, 2, 2, 2, 2, 2, 2, 2, 2, 2, 2, 2, 2, 2, 2, 2, 2, 2, 2, 2, 2, 2, 2, 2, 2, 2, 2, 2, 2, 2, 2, 2, 2, 2, 2, 2, 2, 2, 2, 2, 2, 2, 2, 2, 2, 2, 2, 2, 2, 2, 2, 2, 2, 2, 2, 2, 2, 2, 2, 2, 2, 2, 2, 2, 2, 2, 2, 2, 2, 2, 2, 2, 2, 2, 2, 2, 2, 2, 2, 2, 2, 2, 2, 2, 2, 2, 2, 2, 2, 2, 2, 2, 2, 2, 2, 2, 2, 2, 2, 2, 2, 2, 2, 2, 2, 2, 2, 2, 2, 2, 2, 2, 2, 2, 2, 2, 2, 2, 2, 2, 2, 2, 2, 2, 2, 2, 2, 2, 2, 2, 2, 2, 2, 2, 2, 2, 2, 2, 2, 2, 2, 2, 2, 2, 2, 2, 2, 2, 2, 2, 0, 0, 2, 0, 0, 2, 2, 0, 2, 2, 2, 2, 2, 2, 2, 2, 2, 2, 2, 2, 2, 2, 2, 2, 2, 2, 2, 2, 2, 2, 2, 2, 2, 2, 2, 2, 2, 2, 2, 2, 2, 2, 2, 2, 2, 2, 2, 2, 2, 2, 2, 2, 2, 2, 2, 2, 2, 2, 2, 2, 2, 2, 2, 2, 2, 2, 2, 2, 2, 2, 2, 2, 2, 2, 2, 2, 2, 2, 2, 2, 2, 2, 2, 2, 2, 2, 2, 2, 2, 2, 2, 2, 2, 2, 2, 2, 2, 2, 2, 2, 2, 2, 2, 2, 2, 2, 2, 2, 2, 2, 2, 2, 2, 2, 2, 2, 2, 2, 2, 2, 2, 2, 2, 2, 2, 2, 2, 2, 2, 2, 2, 2, 2, 2, 2, 2, 2, 2, 2, 2, 2, 2, 2, 2, 2, 2, 2, 2, 2, 2, 2, 2, 2, 2, 2, 2, 2, 2, 2, 2, 2, 2, 2, 2, 2, 2, 2, 2, 2, 2, 2, 2, 2, 2, 2, 2, 2, 2, 2, 2, 2, 2, 2, 2, 2, 2, 2, 2, 2, 2, 2, 2, 2, 2, 2, 2, 2, 2, 2, 2, 2, 2, 2, 2, 2, 2, 2, 2, 2, 2, 2, 2, 2, 2, 2, 2, 2, 2, 2, 2, 2, 2, 2, 2, 2, 2, 2, 2, 2, 2, 2, 2, 2, 2, 2, 2, 2, 2, 2, 2, 2, 2, 2, 2, 2, 2, 2, 2, 2, 2, 2, 2, 2, 2, 2, 2, 2, 2, 2, 2, 2, 2, 2, 2, 2, 2, 2, 2, 2, 2, 2, 2, 2, 2, 2, 2, 2, 2, 2, 2, 2, 2, 2, 2, 2, 2, 2, 2, 2, 2, 2, 2, 2, 2, 2, 2, 2, 2, 2, 2, 2, 2, 2, 2, 2, 2, 2, 2, 2, 2, 2, 2, 2, 2, 2, 2, 2, 2, 2, 2, 2, 2, 2, 2, 2, 2, 2, 2, 2, 2, 2, 2, 2, 2, 2, 2, 2, 2, 2, 2, 2, 2, 2, 2, 2, 2, 2, 2, 2, 2, 2, 2, 2, 2, 2, 2, 2, 2, 2, 2, 2, 2, 2, 2, 2, 2, 2, 2, 2, 2, 2, 2, 2, 2, 2, 2, 2, 2, 2, 2, 2, 2, 2, 2, 2, 2, 2, 2, 2, 2, 2, 2, 2, 2, 2, 2, 2, 2, 2, 2, 2, 2, 2, 2, 2, 2, 2, 2, 2, 2, 2, 2, 2, 2, 2, 2, 2, 2, 2, 2, 2, 2, 2, 2, 2, 2, 2, 2, 2, 2, 2, 2, 2, 2, 2, 2, 2, 2, 2, 2, 2, 2, 2, 2, 2, 2, 2, 2, 2, 2, 2, 2, 2, 2, 2, 2, 2, 2, 2, 2, 2, 2, 2, 2, 2, 2, 2, 2, 2, 2, 2, 2, 2, 2, 2, 2, 2, 2, 2, 2, 2, 2, 2, 2, 2, 2, 2, 2, 2, 2, 2, 2, 2, 2, 2, 2, 2, 2, 2, 2, 2, 2, 2, 2, 2, 2, 2, 2, 2, 2, 2, 2, 2, 2, 2, 2, 2, 2, 2, 2, 2, 2, 2, 2, 2, 2, 2, 2, 2, 2, 2, 2, 2, 2, 2, 2, 2, 2, 2, 2, 2, 2, 2, 2, 2, 2, 2, 2, 2, 2, 2, 2, 2, 2, 2, 2, 2, 2, 2, 2, 2, 2, 2, 2, 2, 2, 2, 2, 2, 2, 2, 2, 2, 2, 2, 2, 2, 2, 2, 2, 2, 2, 2, 2, 2, 2, 2, 2, 2, 2, 2, 2, 2, 2, 2, 2, 2, 2, 2, 2, 2, 2, 2, 2, 2, 2, 2, 2, 2, 2, 2, 2, 0, 2, 0, 0, 2, 2, 2, 2, 2, 2, 2, 0, 0, 0, 2, 2, 2, 1, 0, 1, 1, 0, 0, 0, 1, 0, 0, 0, 1, 1, 0, 0, 0, 0, 0, 0])
me_firestation_6_for_smokejumpers__2.materials.append(mat_material_001)
me_firestation_6_for_smokejumpers__2.materials.append(mat_material_002)
me_firestation_6_for_smokejumpers__2.materials.append(mat_material_003)
me_firestation_6_for_smokejumpers__2.update()

# ---- objects
ob_camera = bpy.data.objects.new('Camera', cam_camera)
ob_firestation_6_for_smokejumpers__2 = bpy.data.objects.new('FireStation.6 for Smokejumpers (2)', me_firestation_6_for_smokejumpers__2)

# ---- transforms, parenting, visibility, modifiers, constraints
ob_camera.location = (7.359, -6.926, 4.958)
ob_camera.rotation_euler = (1.109, 0.0, 0.8149)
ob_camera.lock_rotations_4d = False
ob_camera.empty_display_type = 'ARROWS'
ob_camera.color = (0.0, 0.0, 0.0, 0.0)
ob_camera.display_type = 'WIRE'
ob_camera.lineart.crease_threshold = 0.0
ob_firestation_6_for_smokejumpers__2.location = (-21.95, -5.232, -0.353)
ob_firestation_6_for_smokejumpers__2.scale = (0.03, 0.03, 0.03)

# ---- collection membership
col_collection.objects.link(ob_camera)
col_collection.objects.link(ob_firestation_6_for_smokejumpers__2)

# ---- scene / render settings (as saved in the file)
scene.camera = ob_camera
scene.frame_start = 1; scene.frame_end = 250; scene.frame_set(0)
scene.render.engine = 'BLENDER_EEVEE_NEXT'
bpy.context.view_layer.update()

# ---- added for rendering (the .blend has no usable light): sun
light_auto_sun = bpy.data.lights.new('AutoSun', 'SUN')
light_auto_sun.energy = 3.0
light_auto_sun.angle = 0.0523599
ob_auto_sun = bpy.data.objects.new('AutoSun', light_auto_sun)
scene.collection.objects.link(ob_auto_sun)
ob_auto_sun.rotation_euler = (0.872665, 0.174533, 0.523599)
bpy.context.view_layer.update()
